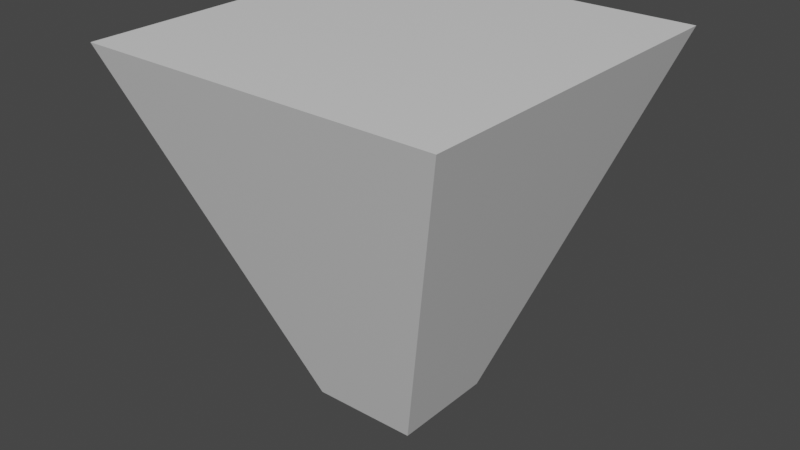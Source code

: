 # Source: frustum.blend  (saved by Blender 3.0.42; exported with 4.5.12 LTS)
import bpy
from mathutils import Matrix  # noqa: F401  (used for matrix-valued properties, if any)

bpy.ops.wm.read_factory_settings(use_empty=True)
scene = bpy.context.scene
scene.name = 'Scene'

# ---- materials (node trees are filled in below, after node groups)
mat_material = bpy.data.materials.new('Material')
mat_material.alpha_threshold = 0.0
mat_material.use_transparent_shadow = False
mat_material.line_color = (0.0, 0.0, 0.0, 1.0)

# ---- material node trees
mat_material.use_nodes = True; mat_material.node_tree.nodes.clear()
_N = mat_material.node_tree.nodes; _L = mat_material.node_tree.links
n0 = _N.new('ShaderNodeOutputMaterial'); n0.name = 'Material Output'; n0.location = (300, 300)
n1 = _N.new('ShaderNodeBsdfPrincipled'); n1.name = 'Principled BSDF'; n1.location = (10, 300)
n1.distribution = 'GGX'
n1.subsurface_method = 'RANDOM_WALK_SKIN'
n1.inputs[2].default_value = 0.4
n1.inputs[3].default_value = 1.45
n1.inputs[27].default_value = (0.0, 0.0, 0.0, 1.0)
n1.inputs[28].default_value = 1.0
_L.new(n1.outputs[0], n0.inputs[0])
n0.is_active_output = True

# ---- world
world_world = bpy.data.worlds.new('World'); scene.world = world_world
world_world.use_nodes = True; world_world.node_tree.nodes.clear()
_N = world_world.node_tree.nodes; _L = world_world.node_tree.links
n0 = _N.new('ShaderNodeOutputWorld'); n0.name = 'World Output'; n0.location = (300, 300)
n1 = _N.new('ShaderNodeBackground'); n1.name = 'Background'; n1.location = (10, 300)
n1.inputs[0].default_value = (0.05088, 0.05088, 0.05088, 1.0)
_L.new(n1.outputs[0], n0.inputs[0])
n0.is_active_output = True
world_world.color = (0.05088, 0.05088, 0.05088)
world_world.use_sun_shadow = False
world_world.sun_shadow_jitter_overblur = 0.0

# ---- meshes
me_cube = bpy.data.meshes.new('Cube')
me_cube.from_pydata([(1.0, 1.0, 2.0), (0.3001, 0.2995, 1.783e-06), (1.0, -1.0, 2.0), (0.3001, -0.2995, 1.783e-06), (-1.0, 1.0, 2.0), (-0.3001, 0.2995, 1.783e-06), (-1.0, -1.0, 2.0), (-0.3001, -0.2995, 1.783e-06)], [], [(0, 4, 6, 2), (3, 2, 6, 7), (7, 6, 4, 5), (5, 1, 3, 7), (1, 0, 2, 3), (5, 4, 0, 1)])
_uv = me_cube.uv_layers.new(name='UVMap')
_uv.uv.foreach_set('vector', [0.625, 0.5, 0.875, 0.5, 0.875, 0.75, 0.625, 0.75, 0.375, 0.75, 0.625, 0.75, 0.625, 1.0, 0.375, 1.0, 0.375, 0.0, 0.625, 0.0, 0.625, 0.25, 0.375, 0.25, 0.125, 0.5, 0.375, 0.5, 0.375, 0.75, 0.125, 0.75, 0.375, 0.5, 0.625, 0.5, 0.625, 0.75, 0.375, 0.75, 0.375, 0.25, 0.625, 0.25, 0.625, 0.5, 0.375, 0.5])
me_cube.materials.append(mat_material)
me_cube.use_remesh_preserve_volume = False
me_cube.use_remesh_preserve_attributes = False
me_cube.use_mirror_vertex_groups = False
me_cube.update()

# ---- objects
ob_cube = bpy.data.objects.new('Cube', me_cube)

# ---- transforms, parenting, visibility, modifiers, constraints
ob_cube.location = (0.0, 0.0, 0.0)
ob_cube.lock_rotations_4d = False
ob_cube.empty_display_type = 'ARROWS'
ob_cube.lineart.crease_threshold = 0.0

# ---- collection membership
scene.collection.objects.link(ob_cube)

# ---- scene / render settings (as saved in the file)
scene.frame_start = 1; scene.frame_end = 250; scene.frame_set(1)
scene.render.engine = 'BLENDER_EEVEE_NEXT'
scene.cycles.sampling_pattern = 'TABULATED_SOBOL'
scene.cycles.use_light_tree = False
scene.view_settings.view_transform = 'Filmic'
bpy.context.view_layer.update()

# ---- added for rendering (the .blend has no active camera and no usable light): camera, sun
cam_auto = bpy.data.cameras.new('AutoCamera')
cam_auto.lens = 50.0
cam_auto.sensor_width = 36.0
cam_auto.clip_end = 1000.0
ob_auto_camera = bpy.data.objects.new('AutoCamera', cam_auto)
scene.collection.objects.link(ob_auto_camera)
ob_auto_camera.location = (3.20507, -3.84609, 3.56406)
ob_auto_camera.rotation_euler = (1.09748, -7.21219e-08, 0.694738)
scene.camera = ob_auto_camera
light_auto_sun = bpy.data.lights.new('AutoSun', 'SUN')
light_auto_sun.energy = 3.0
light_auto_sun.angle = 0.0523599
ob_auto_sun = bpy.data.objects.new('AutoSun', light_auto_sun)
scene.collection.objects.link(ob_auto_sun)
ob_auto_sun.rotation_euler = (0.872665, 0.174533, 0.523599)
bpy.context.view_layer.update()
